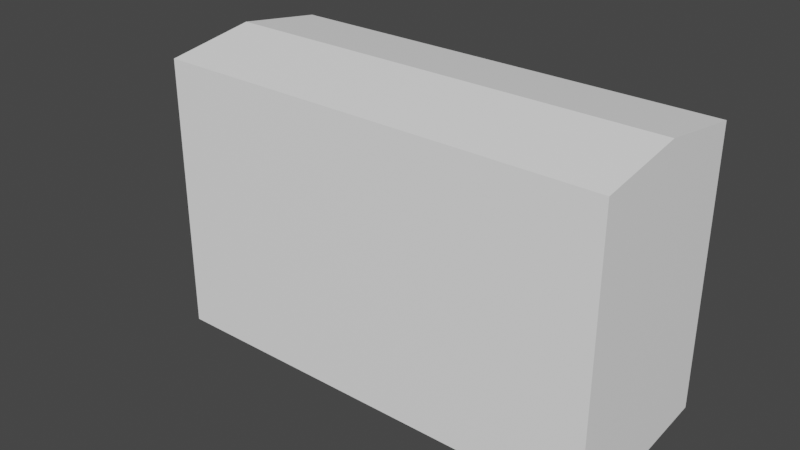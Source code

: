 # Source: C6L1_facade.blend  (saved by Blender 3.5.10; exported with 4.5.12 LTS)
import bpy
from mathutils import Matrix  # noqa: F401  (used for matrix-valued properties, if any)

bpy.ops.wm.read_factory_settings(use_empty=True)
scene = bpy.context.scene
scene.name = 'Scene'

# ---- collections
col_collection = bpy.data.collections.new('Collection'); scene.collection.children.link(col_collection)
col_part1 = bpy.data.collections.new('Part1'); scene.collection.children.link(col_part1)

# ---- images (referenced by path relative to the original .blend; pixels are not part of the script)
import os
ASSET_DIR = os.environ.get("B2B_ASSET_DIR", "")  # directory of the original .blend (textures are referenced by path, not embedded)
HERE = os.path.dirname(os.path.abspath(__file__))  # packed textures are extracted next to this script under _unpacked/

def load_image(name, relpath, width, height, colorspace="sRGB"):
    """Load a texture the original file referenced (path relative to the .blend, or extracted next to this script)."""
    p = next((c for c in (os.path.join(HERE, relpath), os.path.join(ASSET_DIR, relpath)) if relpath and os.path.exists(c)), "")
    if p:
        img = bpy.data.images.load(p, check_existing=True)
        img.name = name
    else:  # same state as the original file: an image datablock whose file is absent (Cycles renders it pink)
        img = bpy.data.images.new(name, width, height)
        img.source = "FILE"
        img.filepath = "//" + (relpath or name)
    img.colorspace_settings.name = colorspace
    return img
img_asdf_png = load_image('ASDF.png', 'ASDF.png', 1024, 1024, 'sRGB')

# ---- materials (node trees are filled in below, after node groups)
mat_grid = bpy.data.materials.new('Grid')
mat_grid.use_transparent_shadow = False

# ---- material node trees
mat_grid.use_nodes = True; mat_grid.node_tree.nodes.clear()
_N = mat_grid.node_tree.nodes; _L = mat_grid.node_tree.links
n0 = _N.new('ShaderNodeOutputMaterial'); n0.name = 'Material Output'; n0.location = (306, 300)
n1 = _N.new('ShaderNodeBsdfPrincipled'); n1.name = 'Principled BSDF'; n1.location = (39, 308)
n1.distribution = 'GGX'
n1.subsurface_method = 'RANDOM_WALK_SKIN'
n1.inputs[3].default_value = 1.45
n1.inputs[27].default_value = (0.0, 0.0, 0.0, 1.0)
n1.inputs[28].default_value = 1.0
n2 = _N.new('ShaderNodeTexImage'); n2.name = 'Image Texture'; n2.location = (-1250, -41)
n2.image = img_asdf_png
n2.interpolation = 'Closest'
n3 = _N.new('ShaderNodeSeparateColor'); n3.name = 'Separate Color'; n3.location = (-926, 17)
n4 = _N.new('ShaderNodeVertexColor'); n4.name = 'Color Attribute'; n4.location = (-1215, 210)
n4.layer_name = 'Color'
n5 = _N.new('ShaderNodeSeparateColor'); n5.name = 'Separate Color.001'; n5.location = (-953, 238)
n6 = _N.new('ShaderNodeMath'); n6.name = 'Math'; n6.location = (-486, 185)
n6.operation = 'MULTIPLY'
_L.new(n1.outputs[0], n0.inputs[0])
_L.new(n2.outputs[0], n3.inputs[0])
_L.new(n4.outputs[0], n5.inputs[0])
_L.new(n5.outputs[0], n6.inputs[0])
_L.new(n3.outputs[0], n6.inputs[1])
_L.new(n6.outputs[0], n1.inputs[0])
n0.is_active_output = True

# ---- world
world_world = bpy.data.worlds.new('World'); scene.world = world_world
world_world.use_nodes = True; world_world.node_tree.nodes.clear()
_N = world_world.node_tree.nodes; _L = world_world.node_tree.links
n0 = _N.new('ShaderNodeOutputWorld'); n0.name = 'World Output'; n0.location = (300, 300)
n1 = _N.new('ShaderNodeBackground'); n1.name = 'Background'; n1.location = (10, 300)
n1.inputs[0].default_value = (0.05088, 0.05088, 0.05088, 1.0)
_L.new(n1.outputs[0], n0.inputs[0])
n0.is_active_output = True
world_world.color = (0.05088, 0.05088, 0.05088)
world_world.use_sun_shadow = False
world_world.sun_shadow_jitter_overblur = 0.0

# ---- meshes
me_plane_006 = bpy.data.meshes.new('Plane.006')
me_plane_006.from_pydata([(8.0, 9.537e-07, 46.62), (8.0, 9.537e-07, 20.0), (8.0, 8.0, 33.25), (8.0, -8.0, 33.25), (8.0, 8.0, 45.42), (8.0, 8.0, 20.85), (8.0, -8.0, 45.42), (8.0, -8.0, 20.85), (-32.0, -8.0, 20.85), (-32.0, -8.0, 45.42), (-32.0, 8.0, 20.85), (-32.0, 8.0, 45.42), (-32.0, -8.0, 33.25), (-32.0, 8.0, 33.25), (-32.0, 9.537e-07, 20.0), (-32.0, 9.537e-07, 46.62)], [], [(2, 4, 11, 13), (0, 6, 9, 15), (5, 2, 13, 10), (4, 0, 15, 11), (3, 7, 8, 12), (1, 5, 10, 14), (6, 3, 12, 9), (7, 1, 14, 8), (4, 2, 5, 1, 7, 3, 6, 0)])
_uv = me_plane_006.uv_layers.new(name='UVMap')
_uv.uv.foreach_set('vector', [18.28, 0.5428, 18.28, 12.72, -21.72, 12.72, -21.72, 0.5428, 18.28, 0.5, 18.28, -7.5, -21.72, -7.5, -21.72, 0.5, 18.28, -11.86, 18.28, 0.5428, -21.72, 0.5428, -21.72, -11.86, 18.28, 8.5, 18.28, 0.5, -21.72, 0.5, -21.72, 8.5, 18.28, 0.5432, 18.28, -11.86, -21.72, -11.86, -21.72, 0.5432, 18.28, 0.5, 18.28, 8.5, -21.72, 8.5, -21.72, 0.5, 18.28, 12.72, 18.28, 0.5432, -21.72, 0.5432, -21.72, 12.72, 18.28, -7.5, 18.28, 0.5, -21.72, 0.5, -21.72, -7.5, 8.5, 12.72, 8.5, 0.5428, 8.5, -11.86, 0.5, -12.71, -7.5, -11.86, -7.5, 0.5432, -7.5, 12.72, 0.5, 13.91])
_ca = me_plane_006.color_attributes.new('Color', 'BYTE_COLOR', 'CORNER')
_ca.data.foreach_set('color', [1.0, 0.0, 0.0, 1.0, 1.0, 0.0, 0.0, 1.0, 1.0, 0.0, 0.0, 1.0, 1.0, 0.0, 0.0, 1.0, 1.0, 0.0, 0.0, 1.0, 1.0, 0.0, 0.0, 1.0, 1.0, 0.0, 0.0, 1.0, 1.0, 0.0, 0.0, 1.0, 1.0, 0.0, 0.0, 1.0, 1.0, 0.0, 0.0, 1.0, 1.0, 0.0, 0.0, 1.0, 1.0, 0.0, 0.0, 1.0, 1.0, 0.0, 0.0, 1.0, 1.0, 0.0, 0.0, 1.0, 1.0, 0.0, 0.0, 1.0, 1.0, 0.0, 0.0, 1.0, 1.0, 0.0, 0.0, 1.0, 1.0, 0.0, 0.0, 1.0, 1.0, 0.0, 0.0, 1.0, 1.0, 0.0, 0.0, 1.0, 1.0, 0.0, 0.0, 1.0, 1.0, 0.0, 0.0, 1.0, 1.0, 0.0, 0.0, 1.0, 1.0, 0.0, 0.0, 1.0, 1.0, 0.0, 0.0, 1.0, 1.0, 0.0, 0.0, 1.0, 1.0, 0.0, 0.0, 1.0, 1.0, 0.0, 0.0, 1.0, 1.0, 0.0, 0.0, 1.0, 1.0, 0.0, 0.0, 1.0, 1.0, 0.0, 0.0, 1.0, 1.0, 0.0, 0.0, 1.0, 1.0, 0.0, 0.0, 1.0, 1.0, 0.0, 0.0, 1.0, 1.0, 0.0, 0.0, 1.0, 1.0, 0.0, 0.0, 1.0, 1.0, 0.0, 0.0, 1.0, 1.0, 0.0, 0.0, 1.0, 1.0, 0.0, 0.0, 1.0, 1.0, 0.0, 0.0, 1.0])
me_plane_006.materials.append(mat_grid)
me_plane_006.use_paint_bone_selection = False
me_plane_006.use_paint_mask_vertex = True
me_plane_006.update()
me_cube = bpy.data.meshes.new('Cube')
me_cube.from_pydata([(-20.0, -3.0, -1.0), (-20.0, -3.0, 1.0), (-20.0, 3.0, -1.0), (-20.0, 3.0, 1.0), (20.0, -3.0, -1.0), (20.0, -3.0, 1.0), (20.0, 3.0, -1.0), (20.0, 3.0, 1.0), (-22.0, 3.0, -1.0), (-22.0, -3.0, -1.0), (-22.0, -3.0, 1.0), (-22.0, 3.0, 1.0), (-20.0, 3.0, -5.0), (-20.0, -3.0, -5.0), (-22.0, 3.0, -5.0), (-22.0, -3.0, -5.0)], [], [(1, 3, 11, 10), (2, 3, 7, 6), (6, 7, 5, 4), (4, 5, 1, 0), (2, 6, 4, 0), (7, 3, 1, 5), (9, 10, 11, 8), (8, 2, 12, 14), (3, 2, 8, 11), (0, 1, 10, 9), (12, 13, 15, 14), (2, 0, 13, 12), (0, 9, 15, 13), (9, 8, 14, 15)])
_uv = me_cube.uv_layers.new(name='UVMap')
_uv.uv.foreach_set('vector', [0.2253, 0.1148, 0.2253, 0.1056, 0.2253, 0.1056, 0.2253, 0.1148, 0.2069, 0.09642, 0.2161, 0.09642, 0.2161, 0.1056, 0.2069, 0.1056, 0.2069, 0.1056, 0.2161, 0.1056, 0.2161, 0.1148, 0.2069, 0.1148, 0.2069, 0.1148, 0.2161, 0.1148, 0.2161, 0.124, 0.2069, 0.124, 0.1978, 0.1056, 0.2069, 0.1056, 0.2069, 0.1148, 0.1978, 0.1148, 0.2161, 0.1056, 0.2253, 0.1056, 0.2253, 0.1148, 0.2161, 0.1148, 0.2069, 0.08724, 0.2161, 0.08724, 0.2161, 0.09642, 0.2069, 0.09642, 0.2069, 0.09642, 0.2069, 0.09642, 0.2069, 0.09642, 0.2069, 0.09642, 0.2161, 0.09642, 0.2069, 0.09642, 0.2069, 0.09642, 0.2161, 0.09642, 0.2069, 0.124, 0.2161, 0.124, 0.2161, 0.124, 0.2069, 0.124, 0.1978, 0.1056, 0.1978, 0.1148, 0.1978, 0.1148, 0.1978, 0.1056, 0.1978, 0.1056, 0.1978, 0.1148, 0.1978, 0.1148, 0.1978, 0.1056, 0.2069, 0.124, 0.2069, 0.124, 0.2069, 0.124, 0.2069, 0.124, 0.2069, 0.08724, 0.2069, 0.09642, 0.2069, 0.09642, 0.2069, 0.08724])
me_cube.update()

# ---- objects
ob_room1_exittunnel = bpy.data.objects.new('Room1_ExitTunnel', me_plane_006)
ob_cube = bpy.data.objects.new('Cube', me_cube)

# ---- transforms, parenting, visibility, modifiers, constraints
ob_room1_exittunnel.location = (-50.0, 11.0, 6.0)
ob_cube.location = (-66.0, 11.0, 30.0)

# ---- collection membership
col_part1.objects.link(ob_room1_exittunnel)
col_part1.objects.link(ob_cube)

# ---- scene / render settings (as saved in the file)
scene.frame_start = 1; scene.frame_end = 250; scene.frame_set(204)
scene.render.engine = 'BLENDER_EEVEE_NEXT'
scene.cycles.sampling_pattern = 'TABULATED_SOBOL'
scene.cycles.use_light_tree = False
scene.view_settings.view_transform = 'Filmic'
bpy.context.view_layer.update()

# ---- added for rendering (the .blend has no active camera and no usable light): camera, sun
cam_auto = bpy.data.cameras.new('AutoCamera')
cam_auto.lens = 50.0
cam_auto.sensor_width = 36.0
cam_auto.clip_end = 1000.0
ob_auto_camera = bpy.data.objects.new('AutoCamera', cam_auto)
scene.collection.objects.link(ob_auto_camera)
ob_auto_camera.location = (-13.199, -51.1612, 80.2484)
ob_auto_camera.rotation_euler = (1.09748, -7.21219e-08, 0.694738)
scene.camera = ob_auto_camera
light_auto_sun = bpy.data.lights.new('AutoSun', 'SUN')
light_auto_sun.energy = 3.0
light_auto_sun.angle = 0.0523599
ob_auto_sun = bpy.data.objects.new('AutoSun', light_auto_sun)
scene.collection.objects.link(ob_auto_sun)
ob_auto_sun.rotation_euler = (0.872665, 0.174533, 0.523599)
bpy.context.view_layer.update()
